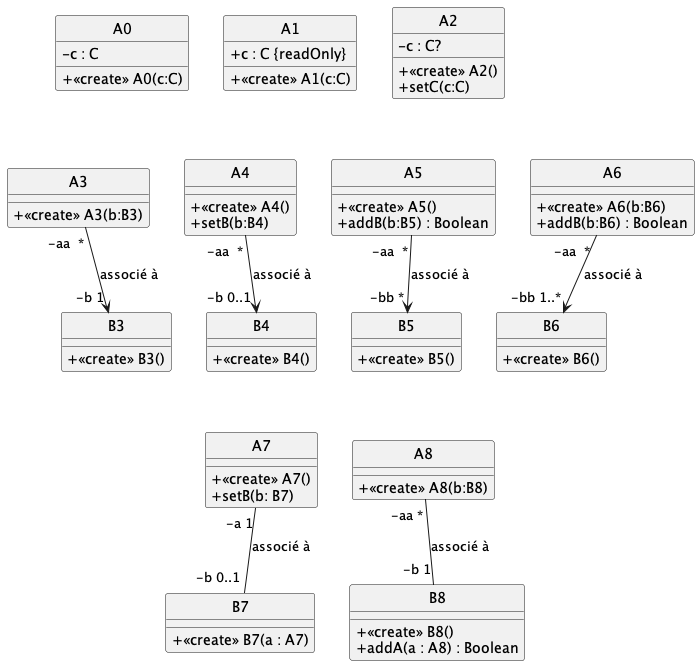

The diagram above was rendered by PlantUML. Its source (embedded in the PNG):
@startuml

hide circle
skinparam monochrome true
skinparam classAttributeIconSize 0
skinparam backgroundcolor white

together {
    class A0 {
        - c : C
        + <<create>> A0(c:C)
    }
    class A1 {
        + c : C {readOnly}
        + <<create>> A1(c:C)
    }
    class A2 {
        - c : C?
        + <<create>> A2()
        + setC(c:C)
    }
}
together {
    class A3 {
        + <<create>> A3(b:B3)
    }
    class A4 {
        + <<create>> A4()
        + setB(b:B4)
    }
    class A5 {
        + <<create>> A5()
        + addB(b:B5) : Boolean
    }
    class A6 {
        + <<create>> A6(b:B6)
        + addB(b:B6) : Boolean
    }
}
together {
    class B3 {
        + <<create>> B3()
    }
    class B4 {
        + <<create>> B4()
    }
    class B5 {
        + <<create>> B5()
    }
    class B6 {
        + <<create>> B6()
    }
}
together {
    class A7 {
        + <<create>> A7()
        + setB(b: B7)
    }
    class A8 {
        + <<create>> A8(b:B8)
    }
}
together {
    class B7 {
        + <<create>> B7(a : A7)
    }
    class B8 {
        + <<create>> B8()
        + addA(a : A8) : Boolean
    }
}

A3 "-aa  *" --> "-b 1" B3 : associé à
A4 "-aa  *" --> "-b 0..1" B4 : associé à
A5 "-aa  *" --> "-bb *" B5 : associé à
A6 "-aa  *" --> "-bb 1..*" B6 : associé à
A7 "-a 1" -- "-b 0..1" B7 : associé à
A8 "-aa *" -- "-b 1" B8 : associé à

A0 -[hidden] A1
A1 -[hidden] A2
A0 -[hidden]- A3
A1 -[hidden]- A4
A1 -[hidden]- A5
A2 -[hidden]- A6
A3 -[hidden] A4
A4 -[hidden] A5
A5 -[hidden] A6
B4 -[hidden]- A7


@enduml